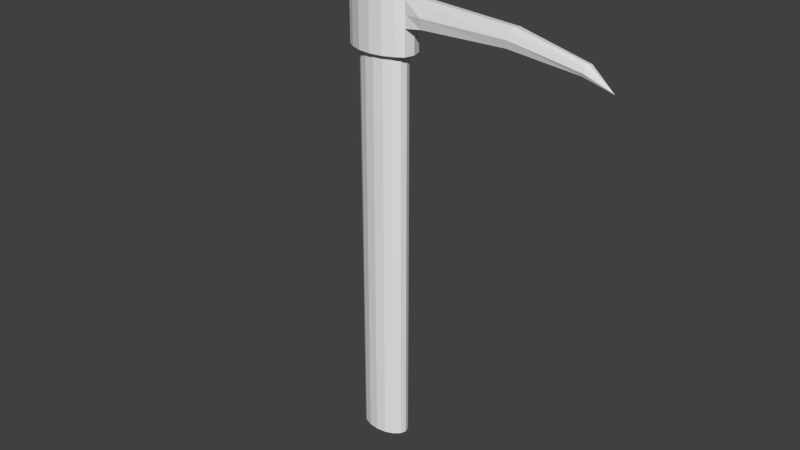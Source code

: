 # Source: Pick.blend  (saved by Blender 2.75.0; exported with 4.5.12 LTS)
import bpy
from mathutils import Matrix  # noqa: F401  (used for matrix-valued properties, if any)

bpy.ops.wm.read_factory_settings(use_empty=True)
scene = bpy.context.scene
scene.name = 'Scene'

# ---- collections
col_collection_1 = bpy.data.collections.new('Collection 1'); scene.collection.children.link(col_collection_1)

# ---- world
world_world = bpy.data.worlds.new('World'); scene.world = world_world
world_world.color = (0.05088, 0.05088, 0.05088)
world_world.use_sun_shadow = False
world_world.sun_shadow_jitter_overblur = 0.0
world_world.cycles.sampling_method = 'MANUAL'
world_world.cycles.sample_map_resolution = 256

# ---- meshes
me_cylinder = bpy.data.meshes.new('Cylinder')
me_cylinder.from_pydata([(0.0, 1.0, -1.914), (0.0, 1.0, 1.257), (0.3827, 0.9239, -1.914), (0.3827, 0.9239, 1.257), (0.7071, 0.7071, -1.914), (0.7071, 0.7071, 1.257), (0.9239, 0.3827, -1.914), (0.9239, 0.3827, 1.257), (1.0, -4.371e-08, -1.914), (1.0, -4.371e-08, 1.257), (0.9239, -0.3827, -1.914), (0.9239, -0.3827, 1.257), (0.7071, -0.7071, -1.914), (0.7071, -0.7071, 1.257), (0.3827, -0.9239, -1.914), (0.3827, -0.9239, 1.257), (1.51e-07, -1.0, -1.914), (1.51e-07, -1.0, 1.257), (-0.3827, -0.9239, -1.914), (-0.3827, -0.9239, 1.257), (-0.7071, -0.7071, -1.914), (-0.7071, -0.7071, 1.257), (-0.9239, -0.3827, -1.914), (-0.9239, -0.3827, 1.257), (-1.0, 1.192e-08, -1.914), (-1.0, 1.192e-08, 1.257), (-0.9239, 0.3827, -1.914), (-0.9239, 0.3827, 1.257), (-0.7071, 0.7071, -1.914), (-0.7071, 0.7071, 1.257), (-0.3827, 0.9239, -1.914), (-0.3827, 0.9239, 1.257), (1.744e-08, 0.7921, -1.937), (0.3031, 0.7318, -1.937), (0.5601, 0.5601, -1.937), (0.7318, 0.3031, -1.937), (0.7921, -3.23e-08, -1.937), (0.7318, -0.3031, -1.937), (0.5601, -0.5601, -1.937), (0.3031, -0.7318, -1.937), (1.371e-07, -0.7921, -1.937), (-0.3031, -0.7318, -1.937), (-0.5601, -0.5601, -1.937), (-0.7318, -0.3031, -1.937), (-0.7921, 1.177e-08, -1.937), (-0.7318, 0.3031, -1.937), (-0.5601, 0.5601, -1.937), (-0.3031, 0.7318, -1.937), (-2.934e-08, 0.8786, 1.279), (0.3362, 0.8117, 1.279), (0.6213, 0.6213, 1.279), (0.8117, 0.3362, 1.279), (0.8786, -3.705e-08, 1.279), (0.8117, -0.3362, 1.279), (0.6213, -0.6213, 1.279), (0.3362, -0.8117, 1.279), (1.033e-07, -0.8786, 1.279), (-0.3362, -0.8117, 1.279), (-0.6213, -0.6213, 1.279), (-0.8117, -0.3362, 1.279), (-0.8786, 1.183e-08, 1.279), (-0.8117, 0.3362, 1.279), (-0.6213, 0.6213, 1.279), (-0.3362, 0.8117, 1.279), (0.0, 1.0, 1.159), (0.3827, 0.9239, 1.159), (0.7071, 0.7071, 1.159), (0.9239, 0.3827, 1.159), (1.0, -4.371e-08, 1.159), (0.9239, -0.3827, 1.159), (0.7071, -0.7071, 1.159), (0.3827, -0.9239, 1.159), (1.51e-07, -1.0, 1.159), (-0.3827, -0.9239, 1.159), (-0.7071, -0.7071, 1.159), (-0.9239, -0.3827, 1.159), (-1.0, 1.192e-08, 1.159), (-0.9239, 0.3827, 1.159), (-0.7071, 0.7071, 1.159), (-0.3827, 0.9239, 1.159), (0.3827, 0.9239, 0.7872), (0.7071, 0.7071, 0.7872), (0.9239, 0.3827, 0.7872), (1.0, -4.371e-08, 0.7872), (0.9239, -0.3827, 0.7872), (0.7071, -0.7071, 0.7872), (0.3827, -0.9239, 0.7872), (1.51e-07, -1.0, 0.7872), (-0.3827, -0.9239, 0.7872), (-0.7071, -0.7071, 0.7872), (-0.9239, -0.3827, 0.7872), (-1.0, 1.192e-08, 0.7872), (-0.9239, 0.3827, 0.7872), (-0.7071, 0.7071, 0.7872), (-0.3827, 0.9239, 0.7872), (0.0, 1.0, 0.7872), (-1.242e-08, 1.32, 0.8036), (-1.242e-08, 1.32, 1.145), (-0.9334, 0.9334, 1.145), (-0.5051, 1.22, 1.145), (-1.22, 0.6311, 1.145), (-1.32, 1.652e-08, 1.145), (-1.22, -0.6311, 1.145), (-0.9334, -0.9334, 1.145), (-0.5051, -1.22, 1.145), (1.869e-07, -1.32, 1.145), (0.5051, -1.22, 1.145), (0.9334, -0.9334, 1.145), (1.22, -0.6292, 1.145), (1.32, -5.692e-08, 1.145), (1.22, 0.6292, 1.145), (0.9334, 0.9334, 1.145), (0.5051, 1.22, 1.145), (0.5051, 1.22, 0.8036), (0.9334, 0.9334, 0.8036), (1.22, 0.6292, 0.8036), (1.32, -5.692e-08, 0.8036), (1.22, -0.6292, 0.8036), (0.9334, -0.9334, 0.8036), (0.5051, -1.22, 0.8036), (1.869e-07, -1.32, 0.8036), (-0.5051, -1.22, 0.8036), (-0.9334, -0.9334, 0.8036), (-1.22, -0.6311, 0.8036), (-1.32, 1.652e-08, 0.8036), (-1.22, 0.6311, 0.8036), (-0.9334, 0.9334, 0.8036), (-0.5051, 1.22, 0.8036), (1.32, -5.692e-08, 0.9741), (1.22, 0.6292, 0.9741), (1.22, -0.6292, 0.9741), (1.883, -8.051e-08, 1.145), (1.885, -0.5925, 1.135), (1.885, 0.5925, 1.135), (1.883, -8.051e-08, 0.9741), (1.885, 0.5925, 0.9884), (1.885, -0.5925, 0.9884), (7.971, 4.527e-08, 1.003), (7.972, -0.3437, 0.9938), (7.972, 0.3437, 0.9938), (7.874, 1.732e-08, 0.9278), (7.875, 0.3437, 0.9421), (7.875, -0.3437, 0.9421), (8.926, 2.092e-07, 0.8747), (5.194, -8.624e-08, 0.9836), (5.195, -0.5087, 0.9979), (5.292, 0.5087, 1.099), (5.195, 0.5087, 0.9979), (5.29, -8.471e-08, 1.108), (5.292, -0.5087, 1.099), (1.22, -0.6292, 1.059), (1.885, -0.7325, 1.059), (7.949, -0.425, 0.962), (5.243, -0.629, 1.049), (1.22, 0.6292, 1.059), (1.885, 0.7325, 1.059), (7.949, 0.425, 0.962), (5.243, 0.629, 1.049), (-1.32, 1.652e-08, 1.041), (-1.22, -0.6311, 1.051), (-1.22, 0.6311, 1.051), (-1.837, 0.003321, 1.127), (-1.843, 1.093, 1.127), (-1.843, -1.087, 1.127), (-1.837, 0.003321, 1.084), (-1.843, -1.087, 1.084), (-1.843, 1.093, 1.084), (-1.945, 0.003321, 1.127), (-1.952, 1.239, 1.127), (-1.952, -1.233, 1.127), (-1.945, 0.003321, 1.084), (-1.952, -1.233, 1.084), (-1.952, 1.239, 1.084), (-2.142, 0.003321, 1.127), (-2.149, 1.547, 1.127), (-2.149, -1.541, 1.127), (-2.142, 0.003321, 1.084), (-2.149, -1.541, 1.084), (-2.149, 1.547, 1.084), (-2.387, -0.01075, 1.127), (-2.394, 1.647, 1.127), (-2.394, -1.668, 1.127), (-2.387, -0.01075, 1.084), (-2.394, -1.668, 1.084), (-2.394, 1.647, 1.084), (-7.439, -0.01075, 1.033), (-7.445, 1.647, 1.033), (-7.445, -1.668, 1.033), (-7.394, -0.01075, 1.005), (-7.4, -1.668, 1.004), (-7.4, 1.647, 1.004), (-7.515, -0.01075, 1.026), (-7.521, 1.461, 1.025), (-7.521, -1.482, 1.025), (-7.481, -0.01075, 1.004), (-7.487, -1.482, 1.004), (-7.487, 1.461, 1.004), (-1.315, 8.934e-08, 1.118), (-1.267, -0.5653, 1.118), (-1.315, 8.934e-08, 1.069), (-1.267, 0.5653, 1.08), (-1.267, -0.5653, 1.08), (-1.267, 0.5653, 1.118), (-4.113, -1.668, 1.124), (-5.756, -1.668, 1.098), (-5.728, -1.668, 1.062), (-4.102, -1.668, 1.081), (-4.107, -0.01075, 1.124), (-5.749, -0.01075, 1.098), (-5.721, -0.01075, 1.062), (-4.095, -0.01075, 1.081), (-4.102, 1.647, 1.081), (-5.728, 1.647, 1.062), (-5.756, 1.647, 1.098), (-4.113, 1.647, 1.124)], [], [(64, 1, 3, 65), (65, 3, 5, 66), (66, 5, 7, 67), (67, 7, 9, 68), (68, 9, 11, 69), (69, 11, 13, 70), (70, 13, 15, 71), (71, 15, 17, 72), (72, 17, 19, 73), (73, 19, 21, 74), (74, 21, 23, 75), (75, 23, 25, 76), (76, 25, 27, 77), (77, 27, 29, 78), (13, 11, 53, 54), (79, 31, 1, 64), (78, 29, 31, 79), (10, 12, 38, 37), (32, 33, 34, 35, 36, 37, 38, 39, 40, 41, 42, 43, 44, 45, 46, 47), (20, 22, 43, 42), (30, 0, 32, 47), (6, 8, 36, 35), (16, 18, 41, 40), (26, 28, 46, 45), (2, 4, 34, 33), (12, 14, 39, 38), (22, 24, 44, 43), (8, 10, 37, 36), (18, 20, 42, 41), (28, 30, 47, 46), (4, 6, 35, 34), (14, 16, 40, 39), (0, 2, 33, 32), (24, 26, 45, 44), (49, 48, 63, 62, 61, 60, 59, 58, 57, 56, 55, 54, 53, 52, 51, 50), (23, 21, 58, 59), (1, 31, 63, 48), (9, 7, 51, 52), (19, 17, 56, 57), (29, 27, 61, 62), (5, 3, 49, 50), (15, 13, 54, 55), (25, 23, 59, 60), (11, 9, 52, 53), (21, 19, 57, 58), (31, 29, 62, 63), (7, 5, 50, 51), (17, 15, 55, 56), (3, 1, 48, 49), (27, 25, 60, 61), (81, 80, 113, 114), (73, 74, 103, 104), (95, 94, 127, 96), (80, 95, 96, 113), (74, 75, 102, 103), (93, 92, 125, 126), (75, 76, 101, 102), (92, 91, 124, 125), (76, 77, 100, 101), (91, 90, 123, 124), (77, 78, 98, 100), (90, 89, 122, 123), (64, 65, 112, 97), (79, 64, 97, 99), (89, 88, 121, 122), (65, 66, 111, 112), (0, 95, 80, 2), (2, 80, 81, 4), (4, 81, 82, 6), (6, 82, 83, 8), (8, 83, 84, 10), (10, 84, 85, 12), (12, 85, 86, 14), (14, 86, 87, 16), (16, 87, 88, 18), (18, 88, 89, 20), (20, 89, 90, 22), (22, 90, 91, 24), (24, 91, 92, 26), (26, 92, 93, 28), (30, 94, 95, 0), (28, 93, 94, 30), (126, 98, 99, 127), (127, 99, 97, 96), (125, 160, 100, 98, 126), (200, 199, 164, 166), (198, 197, 161, 163), (122, 103, 102, 159, 123), (121, 104, 103, 122), (120, 105, 104, 121), (119, 106, 105, 120), (118, 107, 106, 119), (117, 130, 150, 108, 107, 118), (130, 128, 134, 136), (150, 130, 136, 151), (114, 111, 110, 154, 129, 115), (113, 112, 111, 114), (96, 97, 112, 113), (94, 93, 126, 127), (72, 73, 104, 105), (82, 81, 114, 115), (71, 72, 105, 106), (83, 82, 115, 116), (70, 71, 106, 107), (84, 83, 116, 117), (69, 70, 107, 108), (85, 84, 117, 118), (68, 69, 108, 109), (86, 85, 118, 119), (67, 68, 109, 110), (87, 86, 119, 120), (66, 67, 110, 111), (88, 87, 120, 121), (78, 79, 99, 98), (116, 128, 130, 117), (115, 129, 128, 116), (157, 146, 139, 156), (145, 144, 140, 142), (109, 108, 132, 131), (154, 110, 133, 155), (128, 129, 135, 134), (110, 109, 131, 133), (146, 148, 137, 139), (144, 147, 141, 140), (153, 145, 142, 152), (148, 149, 138, 137), (142, 140, 143), (140, 141, 143), (131, 132, 149, 148), (151, 136, 145, 153), (134, 135, 147, 144), (133, 131, 148, 146), (136, 134, 144, 145), (155, 133, 146, 157), (132, 151, 153, 149), (149, 153, 152, 138), (108, 150, 151, 132), (135, 155, 157, 147), (129, 154, 155, 135), (147, 157, 156, 141), (152, 142, 143), (156, 139, 143), (141, 156, 143), (137, 138, 143), (139, 137, 143), (138, 152, 143), (124, 158, 160, 125), (123, 159, 158, 124), (162, 166, 172, 168), (164, 165, 171, 170), (201, 198, 163, 165), (197, 202, 162, 161), (199, 201, 165, 164), (202, 200, 166, 162), (171, 169, 175, 177), (172, 170, 176, 178), (161, 162, 168, 167), (166, 164, 170, 172), (165, 163, 169, 171), (163, 161, 167, 169), (173, 174, 180, 179), (174, 178, 184, 180), (169, 167, 173, 175), (170, 171, 177, 176), (168, 172, 178, 174), (167, 168, 174, 173), (204, 208, 185, 187), (205, 204, 187, 189), (178, 176, 182, 184), (177, 175, 181, 183), (175, 173, 179, 181), (176, 177, 183, 182), (190, 188, 194, 196), (185, 186, 192, 191), (209, 205, 189, 188), (213, 212, 190, 186), (208, 213, 186, 185), (212, 209, 188, 190), (194, 191, 192, 196), (195, 193, 191, 194), (189, 187, 193, 195), (187, 185, 191, 193), (188, 189, 195, 194), (186, 190, 196, 192), (100, 160, 200, 202), (158, 159, 201, 199), (101, 100, 202, 197), (159, 102, 198, 201), (102, 101, 197, 198), (160, 158, 199, 200), (184, 182, 210, 211), (211, 210, 209, 212), (179, 180, 214, 207), (207, 214, 213, 208), (180, 184, 211, 214), (214, 211, 212, 213), (182, 183, 206, 210), (210, 206, 205, 209), (183, 181, 203, 206), (206, 203, 204, 205), (181, 179, 207, 203), (203, 207, 208, 204)])
me_cylinder.use_remesh_preserve_volume = False
me_cylinder.use_remesh_preserve_attributes = False
me_cylinder.use_mirror_vertex_groups = False
me_cylinder.update()

# ---- objects
ob_pick = bpy.data.objects.new('Pick', me_cylinder)

# ---- transforms, parenting, visibility, modifiers, constraints
ob_pick.location = (0.0, 0.0, 0.0)
ob_pick.scale = (0.2, 0.12, 1.16)
ob_pick.lineart.crease_threshold = 0.0

# ---- collection membership
col_collection_1.objects.link(ob_pick)

# ---- scene / render settings (as saved in the file)
scene.frame_start = 1; scene.frame_end = 250; scene.frame_set(1)
scene.render.engine = 'BLENDER_EEVEE_NEXT'
scene.render.resolution_percentage = 50
scene.render.dither_intensity = 0.0
scene.cycles.use_denoising = False
scene.cycles.samples = 10
scene.cycles.sampling_pattern = 'TABULATED_SOBOL'
scene.cycles.light_sampling_threshold = 0.0
scene.cycles.use_adaptive_sampling = False
scene.cycles.use_light_tree = False
scene.cycles.blur_glossy = 0.0
scene.cycles.pixel_filter_type = 'GAUSSIAN'
scene.cycles.sample_clamp_indirect = 0.0
scene.view_settings.view_transform = 'Standard'
bpy.context.view_layer.update()

# ---- added for rendering (the .blend has no active camera and no usable light): camera, sun
cam_auto = bpy.data.cameras.new('AutoCamera')
cam_auto.lens = 50.0
cam_auto.sensor_width = 36.0
cam_auto.clip_end = 1000.0
ob_auto_camera = bpy.data.objects.new('AutoCamera', cam_auto)
scene.collection.objects.link(ob_auto_camera)
ob_auto_camera.location = (4.75761, -5.54178, 3.31198)
ob_auto_camera.rotation_euler = (1.09748, -7.21219e-08, 0.694738)
scene.camera = ob_auto_camera
light_auto_sun = bpy.data.lights.new('AutoSun', 'SUN')
light_auto_sun.energy = 3.0
light_auto_sun.angle = 0.0523599
ob_auto_sun = bpy.data.objects.new('AutoSun', light_auto_sun)
scene.collection.objects.link(ob_auto_sun)
ob_auto_sun.rotation_euler = (0.872665, 0.174533, 0.523599)
bpy.context.view_layer.update()
